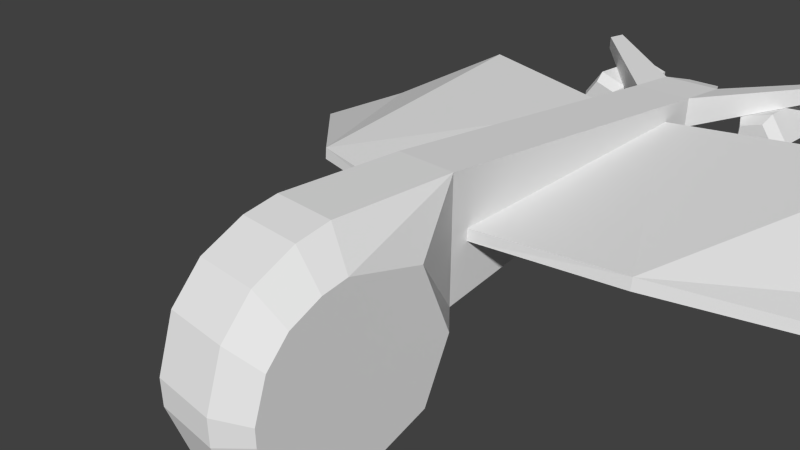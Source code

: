 # Source: andbomb.blend  (saved by Blender 2.63.0; exported with 4.5.12 LTS)
import bpy
from mathutils import Matrix  # noqa: F401  (used for matrix-valued properties, if any)

bpy.ops.wm.read_factory_settings(use_empty=True)
scene = bpy.context.scene
scene.name = 'Scene'

# ---- collections
col_collection_1 = bpy.data.collections.new('Collection 1'); scene.collection.children.link(col_collection_1)
col_collection_20 = bpy.data.collections.new('Collection 20'); scene.collection.children.link(col_collection_20)
col_collection_20.hide_render = True
col_collection_20.hide_viewport = True

# ---- materials (node trees are filled in below, after node groups)
mat_material = bpy.data.materials.new('Material')
mat_material.alpha_threshold = 0.0
mat_material.use_transparent_shadow = False
mat_material.roughness = 0.5
mat_material.line_color = (0.0, 0.0, 0.0, 1.0)

# ---- material node trees

# ---- world
world_world = bpy.data.worlds.new('World'); scene.world = world_world
world_world.color = (0.05088, 0.05088, 0.05088)
world_world.use_sun_shadow = False
world_world.sun_shadow_jitter_overblur = 0.0
world_world.cycles.sampling_method = 'NONE'
world_world.cycles.sample_map_resolution = 256

# ---- cameras
cam_camera = bpy.data.cameras.new('Camera')
cam_camera.clip_end = 100.0
cam_camera.lens = 35.0
cam_camera.sensor_width = 32.0
cam_camera.sensor_height = 18.0
cam_camera.ortho_scale = 7.314
cam_camera.dof.focus_distance = 0.0
cam_camera.dof.aperture_fstop = 128.0

# ---- meshes
me_cylinder_001 = bpy.data.meshes.new('Cylinder.001')
me_cylinder_001.from_pydata([(-0.4625, 0.7399, -25.86), (-0.4625, 0.7399, -22.96), (0.4685, 0.0222, -25.86), (0.4685, 0.0222, -22.96), (0.07366, -1.085, -25.86), (0.07366, -1.085, -22.96), (-1.101, -1.052, -25.86), (-1.101, -1.052, -22.96), (-1.433, 0.0762, -25.86), (-1.433, 0.0762, -22.96), (-0.4716, 0.419, -26.32), (0.1605, -0.0683, -26.32), (-0.1076, -0.8201, -26.32), (-0.9054, -0.7974, -26.32), (-1.13, -0.03164, -26.32), (0.1795, -0.06272, -22.5), (-0.4711, 0.4388, -22.5), (-0.09641, -0.8364, -22.5), (-0.9175, -0.8131, -22.5), (-1.149, -0.02498, -22.5), (-7.24, -1.277, -25.86), (-7.24, -1.277, -22.96), (-7.628, -2.387, -25.86), (-7.628, -2.387, -22.96), (-6.692, -3.098, -25.86), (-6.692, -3.098, -22.96), (-5.726, -2.428, -25.86), (-5.726, -2.428, -22.96), (-6.065, -1.302, -25.86), (-6.065, -1.302, -22.96), (-7.057, -1.54, -26.32), (-7.32, -2.294, -26.32), (-6.685, -2.777, -26.32), (-6.029, -2.322, -26.32), (-6.259, -1.558, -26.32), (-7.339, -2.3, -22.5), (-7.069, -1.524, -22.5), (-6.685, -2.797, -22.5), (-6.011, -2.328, -22.5), (-6.247, -1.542, -22.5), (2.882, 0.07319, -22.47), (2.882, 0.07319, -19.57), (3.548, -0.8956, -22.47), (3.548, -0.8956, -19.57), (2.833, -1.828, -22.47), (2.833, -1.828, -19.57), (1.725, -1.436, -22.47), (1.725, -1.436, -19.57), (1.755, -0.2608, -22.47), (1.755, -0.2608, -19.57), (2.775, -0.2294, -22.93), (3.227, -0.8872, -22.93), (2.742, -1.52, -22.93), (1.989, -1.254, -22.93), (2.01, -0.4562, -22.93), (3.247, -0.8877, -19.11), (2.782, -0.2108, -19.11), (2.747, -1.539, -19.11), (1.973, -1.265, -19.11), (1.994, -0.4441, -19.11), (6.13, -0.07875, -23.29), (6.13, -0.07875, -20.38), (6.285, -1.244, -23.29), (6.285, -1.244, -20.38), (5.224, -1.751, -23.29), (5.224, -1.751, -20.38), (4.414, -0.8991, -23.29), (4.414, -0.8991, -20.38), (4.974, 0.1345, -23.29), (4.974, 0.1345, -20.38), (5.898, -0.2999, -23.74), (6.002, -1.091, -23.74), (5.282, -1.435, -23.74), (4.732, -0.8569, -23.74), (5.113, -0.1551, -23.74), (6.02, -1.101, -19.93), (5.912, -0.2863, -19.93), (5.279, -1.455, -19.93), (4.713, -0.8595, -19.93), (5.104, -0.1373, -19.93), (8.594, 0.2863, -22.47), (8.594, 0.2863, -19.57), (8.748, -0.8791, -22.47), (8.748, -0.8791, -19.57), (7.688, -1.386, -22.47), (7.688, -1.386, -19.57), (6.878, -0.534, -22.47), (6.878, -0.534, -19.57), (7.438, 0.4995, -22.47), (7.438, 0.4995, -19.57), (8.361, 0.06509, -22.93), (8.466, -0.7261, -22.93), (7.746, -1.07, -22.93), (7.196, -0.4919, -22.93), (7.576, 0.2099, -22.93), (8.484, -0.7356, -19.11), (8.376, 0.07874, -19.11), (7.742, -1.09, -19.11), (7.177, -0.4945, -19.11), (7.568, 0.2278, -19.11), (-9.677, -3.663, -22.47), (-9.677, -3.663, -19.57), (-9.705, -4.839, -22.47), (-9.705, -4.839, -19.57), (-8.596, -5.229, -22.47), (-8.596, -5.229, -19.57), (-7.882, -4.294, -22.47), (-7.882, -4.294, -19.57), (-8.551, -3.327, -22.47), (-8.551, -3.327, -19.57), (-9.422, -3.858, -22.93), (-9.441, -4.656, -22.93), (-8.688, -4.921, -22.93), (-8.203, -4.287, -22.93), (-8.657, -3.63, -22.93), (-9.457, -4.667, -19.11), (-9.437, -3.846, -19.11), (-8.682, -4.94, -19.11), (-8.184, -4.287, -19.11), (-8.65, -3.611, -19.11), (-12.31, -5.566, -23.29), (-12.31, -5.566, -20.38), (-11.81, -6.626, -23.29), (-11.81, -6.626, -20.38), (-10.64, -6.471, -23.29), (-10.64, -6.471, -20.38), (-10.43, -5.315, -23.29), (-10.43, -5.315, -20.38), (-11.46, -4.756, -23.29), (-11.46, -4.756, -20.38), (-12.0, -5.624, -23.74), (-11.65, -6.344, -23.74), (-10.86, -6.239, -23.74), (-10.72, -5.454, -23.74), (-11.42, -5.074, -23.74), (-11.66, -6.361, -19.93), (-12.02, -5.621, -19.93), (-10.85, -6.253, -19.93), (-10.7, -5.445, -19.93), (-11.42, -5.054, -19.93), (-14.58, -6.607, -22.47), (-14.58, -6.607, -19.57), (-14.07, -7.668, -22.47), (-14.07, -7.668, -19.57), (-12.9, -7.512, -22.47), (-12.9, -7.512, -19.57), (-12.69, -6.356, -22.47), (-12.69, -6.356, -19.57), (-13.72, -5.797, -22.47), (-13.72, -5.797, -19.57), (-14.26, -6.665, -22.93), (-13.92, -7.385, -22.93), (-13.12, -7.28, -22.93), (-12.98, -6.495, -22.93), (-13.68, -6.115, -22.93), (-13.93, -7.403, -19.11), (-14.28, -6.662, -19.11), (-13.11, -7.294, -19.11), (-12.96, -6.486, -19.11), (-13.68, -6.095, -19.11)], [], [(0, 1, 3, 2), (2, 3, 5, 4), (4, 5, 7, 6), (9, 7, 18, 19), (6, 7, 9, 8), (8, 9, 1, 0), (8, 0, 10, 14), (10, 11, 12, 13, 14), (0, 2, 11, 10), (4, 6, 13, 12), (6, 8, 14, 13), (2, 4, 12, 11), (15, 16, 19, 18, 17), (5, 3, 15, 17), (1, 9, 19, 16), (3, 1, 16, 15), (7, 5, 17, 18), (20, 22, 23, 21), (22, 24, 25, 23), (24, 26, 27, 25), (29, 39, 38, 27), (26, 28, 29, 27), (28, 20, 21, 29), (28, 34, 30, 20), (30, 34, 33, 32, 31), (20, 30, 31, 22), (24, 32, 33, 26), (26, 33, 34, 28), (22, 31, 32, 24), (35, 37, 38, 39, 36), (25, 37, 35, 23), (21, 36, 39, 29), (23, 35, 36, 21), (27, 38, 37, 25), (40, 41, 43, 42), (42, 43, 45, 44), (44, 45, 47, 46), (49, 47, 58, 59), (46, 47, 49, 48), (48, 49, 41, 40), (48, 40, 50, 54), (50, 51, 52, 53, 54), (40, 42, 51, 50), (44, 46, 53, 52), (46, 48, 54, 53), (42, 44, 52, 51), (55, 56, 59, 58, 57), (45, 43, 55, 57), (41, 49, 59, 56), (43, 41, 56, 55), (47, 45, 57, 58), (60, 61, 63, 62), (62, 63, 65, 64), (64, 65, 67, 66), (69, 67, 78, 79), (66, 67, 69, 68), (68, 69, 61, 60), (68, 60, 70, 74), (70, 71, 72, 73, 74), (60, 62, 71, 70), (64, 66, 73, 72), (66, 68, 74, 73), (62, 64, 72, 71), (75, 76, 79, 78, 77), (65, 63, 75, 77), (61, 69, 79, 76), (63, 61, 76, 75), (67, 65, 77, 78), (80, 81, 83, 82), (82, 83, 85, 84), (84, 85, 87, 86), (89, 87, 98, 99), (86, 87, 89, 88), (88, 89, 81, 80), (88, 80, 90, 94), (90, 91, 92, 93, 94), (80, 82, 91, 90), (84, 86, 93, 92), (86, 88, 94, 93), (82, 84, 92, 91), (95, 96, 99, 98, 97), (85, 83, 95, 97), (81, 89, 99, 96), (83, 81, 96, 95), (87, 85, 97, 98), (100, 102, 103, 101), (102, 104, 105, 103), (104, 106, 107, 105), (109, 119, 118, 107), (106, 108, 109, 107), (108, 100, 101, 109), (108, 114, 110, 100), (110, 114, 113, 112, 111), (100, 110, 111, 102), (104, 112, 113, 106), (106, 113, 114, 108), (102, 111, 112, 104), (115, 117, 118, 119, 116), (105, 117, 115, 103), (101, 116, 119, 109), (103, 115, 116, 101), (107, 118, 117, 105), (120, 122, 123, 121), (122, 124, 125, 123), (124, 126, 127, 125), (129, 139, 138, 127), (126, 128, 129, 127), (128, 120, 121, 129), (128, 134, 130, 120), (130, 134, 133, 132, 131), (120, 130, 131, 122), (124, 132, 133, 126), (126, 133, 134, 128), (122, 131, 132, 124), (135, 137, 138, 139, 136), (125, 137, 135, 123), (121, 136, 139, 129), (123, 135, 136, 121), (127, 138, 137, 125), (140, 142, 143, 141), (142, 144, 145, 143), (144, 146, 147, 145), (149, 159, 158, 147), (146, 148, 149, 147), (148, 140, 141, 149), (148, 154, 150, 140), (150, 154, 153, 152, 151), (140, 150, 151, 142), (144, 152, 153, 146), (146, 153, 154, 148), (142, 151, 152, 144), (155, 157, 158, 159, 156), (145, 157, 155, 143), (141, 156, 159, 149), (143, 155, 156, 141), (147, 158, 157, 145)])
_uv = me_cylinder_001.uv_layers.new(name='UVMap')
_uv.uv.foreach_set('vector', [0.6846, 0.004868, 0.9065, 0.004868, 0.9065, 0.09472, 0.6846, 0.09472, 0.6846, 0.004867, 0.9065, 0.004868, 0.9065, 0.09472, 0.6846, 0.09472, 0.6846, 0.004868, 0.9065, 0.004868, 0.9065, 0.09472, 0.6846, 0.09472, 0.9065, 0.09472, 0.9065, 0.004868, 0.9461, 0.0184, 0.9461, 0.08119, 0.6846, 0.004868, 0.9065, 0.004868, 0.9065, 0.09472, 0.6846, 0.09472, 0.6846, 0.004868, 0.9065, 0.004868, 0.9065, 0.09472, 0.6846, 0.09472, 0.6846, 0.004868, 0.6846, 0.09472, 0.6445, 0.0803, 0.6445, 0.01929, 0.9922, 0.1589, 0.946, 0.1922, 0.8999, 0.1585, 0.9178, 0.1044, 0.9748, 0.1046, 0.6846, 0.004868, 0.6846, 0.09472, 0.6445, 0.0803, 0.6445, 0.01929, 0.6846, 0.004868, 0.6846, 0.09472, 0.6445, 0.0803, 0.6445, 0.01929, 0.6846, 0.004868, 0.6846, 0.09472, 0.6445, 0.0803, 0.6445, 0.01929, 0.6846, 0.004867, 0.6846, 0.09472, 0.6445, 0.08029, 0.6445, 0.01929, 0.5286, 0.6637, 0.5762, 0.6293, 0.5582, 0.5734, 0.4995, 0.5732, 0.4812, 0.629, 0.9065, 0.09472, 0.9065, 0.004868, 0.9461, 0.0184, 0.9461, 0.08119, 0.9065, 0.09472, 0.9065, 0.004868, 0.9461, 0.0184, 0.9461, 0.08119, 0.9065, 0.09472, 0.9065, 0.004868, 0.9461, 0.0184, 0.9461, 0.08119, 0.9065, 0.09472, 0.9065, 0.004868, 0.9461, 0.0184, 0.9461, 0.08119, 0.6846, 0.004868, 0.6846, 0.09472, 0.9065, 0.09472, 0.9065, 0.004868, 0.6846, 0.004867, 0.6846, 0.09472, 0.9065, 0.09472, 0.9065, 0.004868, 0.6846, 0.004868, 0.6846, 0.09472, 0.9065, 0.09472, 0.9065, 0.004868, 0.9065, 0.09472, 0.9461, 0.08119, 0.9461, 0.0184, 0.9065, 0.004868, 0.6846, 0.004868, 0.6846, 0.09472, 0.9065, 0.09472, 0.9065, 0.004868, 0.6846, 0.004868, 0.6846, 0.09472, 0.9065, 0.09472, 0.9065, 0.004868, 0.6846, 0.004868, 0.6445, 0.01929, 0.6445, 0.0803, 0.6846, 0.09472, 0.9922, 0.1589, 0.9748, 0.1046, 0.9178, 0.1044, 0.8999, 0.1585, 0.946, 0.1922, 0.6846, 0.004868, 0.6445, 0.01929, 0.6445, 0.0803, 0.6846, 0.09472, 0.6846, 0.004868, 0.6445, 0.01929, 0.6445, 0.0803, 0.6846, 0.09472, 0.6846, 0.004868, 0.6445, 0.01929, 0.6445, 0.0803, 0.6846, 0.09472, 0.6846, 0.004867, 0.6445, 0.01929, 0.6445, 0.08029, 0.6846, 0.09472, 0.5286, 0.6637, 0.4812, 0.629, 0.4995, 0.5732, 0.5582, 0.5734, 0.5762, 0.6293, 0.9065, 0.09472, 0.9461, 0.08119, 0.9461, 0.0184, 0.9065, 0.004868, 0.9065, 0.09472, 0.9461, 0.08119, 0.9461, 0.0184, 0.9065, 0.004868, 0.9065, 0.09472, 0.9461, 0.08119, 0.9461, 0.0184, 0.9065, 0.004868, 0.9065, 0.09472, 0.9461, 0.08119, 0.9461, 0.0184, 0.9065, 0.004868, 0.6846, 0.004868, 0.9065, 0.004868, 0.9065, 0.09472, 0.6846, 0.09472, 0.6846, 0.004867, 0.9065, 0.004868, 0.9065, 0.09472, 0.6846, 0.09472, 0.6846, 0.004868, 0.9065, 0.004868, 0.9065, 0.09472, 0.6846, 0.09472, 0.9065, 0.09472, 0.9065, 0.004868, 0.9461, 0.0184, 0.9461, 0.08119, 0.6846, 0.004868, 0.9065, 0.004868, 0.9065, 0.09472, 0.6846, 0.09472, 0.6846, 0.004868, 0.9065, 0.004868, 0.9065, 0.09472, 0.6846, 0.09472, 0.6846, 0.004868, 0.6846, 0.09472, 0.6445, 0.0803, 0.6445, 0.01929, 0.9922, 0.1589, 0.946, 0.1922, 0.8999, 0.1585, 0.9178, 0.1044, 0.9748, 0.1046, 0.6846, 0.004868, 0.6846, 0.09472, 0.6445, 0.0803, 0.6445, 0.01929, 0.6846, 0.004868, 0.6846, 0.09472, 0.6445, 0.0803, 0.6445, 0.01929, 0.6846, 0.004868, 0.6846, 0.09472, 0.6445, 0.0803, 0.6445, 0.01929, 0.6846, 0.004867, 0.6846, 0.09472, 0.6445, 0.08029, 0.6445, 0.01929, 0.5286, 0.6637, 0.5762, 0.6293, 0.5582, 0.5734, 0.4995, 0.5732, 0.4812, 0.629, 0.9065, 0.09472, 0.9065, 0.004868, 0.9461, 0.0184, 0.9461, 0.08119, 0.9065, 0.09472, 0.9065, 0.004868, 0.9461, 0.0184, 0.9461, 0.08119, 0.9065, 0.09472, 0.9065, 0.004868, 0.9461, 0.0184, 0.9461, 0.08119, 0.9065, 0.09472, 0.9065, 0.004868, 0.9461, 0.0184, 0.9461, 0.08119, 0.6846, 0.004868, 0.9065, 0.004868, 0.9065, 0.09472, 0.6846, 0.09472, 0.6846, 0.004867, 0.9065, 0.004868, 0.9065, 0.09472, 0.6846, 0.09472, 0.6846, 0.004868, 0.9065, 0.004868, 0.9065, 0.09472, 0.6846, 0.09472, 0.9065, 0.09472, 0.9065, 0.004868, 0.9461, 0.0184, 0.9461, 0.08119, 0.6846, 0.004868, 0.9065, 0.004868, 0.9065, 0.09472, 0.6846, 0.09472, 0.6846, 0.004868, 0.9065, 0.004868, 0.9065, 0.09472, 0.6846, 0.09472, 0.6846, 0.004868, 0.6846, 0.09472, 0.6445, 0.0803, 0.6445, 0.01929, 0.9922, 0.1589, 0.946, 0.1922, 0.8999, 0.1585, 0.9178, 0.1044, 0.9748, 0.1046, 0.6846, 0.004868, 0.6846, 0.09472, 0.6445, 0.0803, 0.6445, 0.01929, 0.6846, 0.004868, 0.6846, 0.09472, 0.6445, 0.0803, 0.6445, 0.01929, 0.6846, 0.004868, 0.6846, 0.09472, 0.6445, 0.0803, 0.6445, 0.01929, 0.6846, 0.004867, 0.6846, 0.09472, 0.6445, 0.08029, 0.6445, 0.01929, 0.5286, 0.6637, 0.5762, 0.6293, 0.5582, 0.5734, 0.4995, 0.5732, 0.4812, 0.629, 0.9065, 0.09472, 0.9065, 0.004868, 0.9461, 0.0184, 0.9461, 0.08119, 0.9065, 0.09472, 0.9065, 0.004868, 0.9461, 0.0184, 0.9461, 0.08119, 0.9065, 0.09472, 0.9065, 0.004868, 0.9461, 0.0184, 0.9461, 0.08119, 0.9065, 0.09472, 0.9065, 0.004868, 0.9461, 0.0184, 0.9461, 0.08119, 0.6846, 0.004868, 0.9065, 0.004868, 0.9065, 0.09472, 0.6846, 0.09472, 0.6846, 0.004867, 0.9065, 0.004868, 0.9065, 0.09472, 0.6846, 0.09472, 0.6846, 0.004868, 0.9065, 0.004868, 0.9065, 0.09472, 0.6846, 0.09472, 0.9065, 0.09472, 0.9065, 0.004868, 0.9461, 0.0184, 0.9461, 0.08119, 0.6846, 0.004868, 0.9065, 0.004868, 0.9065, 0.09472, 0.6846, 0.09472, 0.6846, 0.004868, 0.9065, 0.004868, 0.9065, 0.09472, 0.6846, 0.09472, 0.6846, 0.004868, 0.6846, 0.09472, 0.6445, 0.0803, 0.6445, 0.01929, 0.9922, 0.1589, 0.946, 0.1922, 0.8999, 0.1585, 0.9178, 0.1044, 0.9748, 0.1046, 0.6846, 0.004868, 0.6846, 0.09472, 0.6445, 0.0803, 0.6445, 0.01929, 0.6846, 0.004868, 0.6846, 0.09472, 0.6445, 0.0803, 0.6445, 0.01929, 0.6846, 0.004868, 0.6846, 0.09472, 0.6445, 0.0803, 0.6445, 0.01929, 0.6846, 0.004867, 0.6846, 0.09472, 0.6445, 0.08029, 0.6445, 0.01929, 0.5286, 0.6637, 0.5762, 0.6293, 0.5582, 0.5734, 0.4995, 0.5732, 0.4812, 0.629, 0.9065, 0.09472, 0.9065, 0.004868, 0.9461, 0.0184, 0.9461, 0.08119, 0.9065, 0.09472, 0.9065, 0.004868, 0.9461, 0.0184, 0.9461, 0.08119, 0.9065, 0.09472, 0.9065, 0.004868, 0.9461, 0.0184, 0.9461, 0.08119, 0.9065, 0.09472, 0.9065, 0.004868, 0.9461, 0.0184, 0.9461, 0.08119, 0.6846, 0.004868, 0.6846, 0.09472, 0.9065, 0.09472, 0.9065, 0.004868, 0.6846, 0.004867, 0.6846, 0.09472, 0.9065, 0.09472, 0.9065, 0.004868, 0.6846, 0.004868, 0.6846, 0.09472, 0.9065, 0.09472, 0.9065, 0.004868, 0.9065, 0.09472, 0.9461, 0.08119, 0.9461, 0.0184, 0.9065, 0.004868, 0.6846, 0.004868, 0.6846, 0.09472, 0.9065, 0.09472, 0.9065, 0.004868, 0.6846, 0.004868, 0.6846, 0.09472, 0.9065, 0.09472, 0.9065, 0.004868, 0.6846, 0.004868, 0.6445, 0.01929, 0.6445, 0.0803, 0.6846, 0.09472, 0.9922, 0.1589, 0.9748, 0.1046, 0.9178, 0.1044, 0.8999, 0.1585, 0.946, 0.1922, 0.6846, 0.004868, 0.6445, 0.01929, 0.6445, 0.0803, 0.6846, 0.09472, 0.6846, 0.004868, 0.6445, 0.01929, 0.6445, 0.0803, 0.6846, 0.09472, 0.6846, 0.004868, 0.6445, 0.01929, 0.6445, 0.0803, 0.6846, 0.09472, 0.6846, 0.004867, 0.6445, 0.01929, 0.6445, 0.08029, 0.6846, 0.09472, 0.5286, 0.6637, 0.4812, 0.629, 0.4995, 0.5732, 0.5582, 0.5734, 0.5762, 0.6293, 0.9065, 0.09472, 0.9461, 0.08119, 0.9461, 0.0184, 0.9065, 0.004868, 0.9065, 0.09472, 0.9461, 0.08119, 0.9461, 0.0184, 0.9065, 0.004868, 0.9065, 0.09472, 0.9461, 0.08119, 0.9461, 0.0184, 0.9065, 0.004868, 0.9065, 0.09472, 0.9461, 0.08119, 0.9461, 0.0184, 0.9065, 0.004868, 0.6846, 0.004868, 0.6846, 0.09472, 0.9065, 0.09472, 0.9065, 0.004868, 0.6846, 0.004867, 0.6846, 0.09472, 0.9065, 0.09472, 0.9065, 0.004868, 0.6846, 0.004868, 0.6846, 0.09472, 0.9065, 0.09472, 0.9065, 0.004868, 0.9065, 0.09472, 0.9461, 0.08119, 0.9461, 0.0184, 0.9065, 0.004868, 0.6846, 0.004868, 0.6846, 0.09472, 0.9065, 0.09472, 0.9065, 0.004868, 0.6846, 0.004868, 0.6846, 0.09472, 0.9065, 0.09472, 0.9065, 0.004868, 0.6846, 0.004868, 0.6445, 0.01929, 0.6445, 0.0803, 0.6846, 0.09472, 0.9922, 0.1589, 0.9748, 0.1046, 0.9178, 0.1044, 0.8999, 0.1585, 0.946, 0.1922, 0.6846, 0.004868, 0.6445, 0.01929, 0.6445, 0.0803, 0.6846, 0.09472, 0.6846, 0.004868, 0.6445, 0.01929, 0.6445, 0.0803, 0.6846, 0.09472, 0.6846, 0.004868, 0.6445, 0.01929, 0.6445, 0.0803, 0.6846, 0.09472, 0.6846, 0.004867, 0.6445, 0.01929, 0.6445, 0.08029, 0.6846, 0.09472, 0.5286, 0.6637, 0.4812, 0.629, 0.4995, 0.5732, 0.5582, 0.5734, 0.5762, 0.6293, 0.9065, 0.09472, 0.9461, 0.08119, 0.9461, 0.0184, 0.9065, 0.004868, 0.9065, 0.09472, 0.9461, 0.08119, 0.9461, 0.0184, 0.9065, 0.004868, 0.9065, 0.09472, 0.9461, 0.08119, 0.9461, 0.0184, 0.9065, 0.004868, 0.9065, 0.09472, 0.9461, 0.08119, 0.9461, 0.0184, 0.9065, 0.004868, 0.6846, 0.004868, 0.6846, 0.09472, 0.9065, 0.09472, 0.9065, 0.004868, 0.6846, 0.004867, 0.6846, 0.09472, 0.9065, 0.09472, 0.9065, 0.004868, 0.6846, 0.004868, 0.6846, 0.09472, 0.9065, 0.09472, 0.9065, 0.004868, 0.9065, 0.09472, 0.9461, 0.08119, 0.9461, 0.0184, 0.9065, 0.004868, 0.6846, 0.004868, 0.6846, 0.09472, 0.9065, 0.09472, 0.9065, 0.004868, 0.6846, 0.004868, 0.6846, 0.09472, 0.9065, 0.09472, 0.9065, 0.004868, 0.6846, 0.004868, 0.6445, 0.01929, 0.6445, 0.0803, 0.6846, 0.09472, 0.9922, 0.1589, 0.9748, 0.1046, 0.9178, 0.1044, 0.8999, 0.1585, 0.946, 0.1922, 0.6846, 0.004868, 0.6445, 0.01929, 0.6445, 0.0803, 0.6846, 0.09472, 0.6846, 0.004868, 0.6445, 0.01929, 0.6445, 0.0803, 0.6846, 0.09472, 0.6846, 0.004868, 0.6445, 0.01929, 0.6445, 0.0803, 0.6846, 0.09472, 0.6846, 0.004867, 0.6445, 0.01929, 0.6445, 0.08029, 0.6846, 0.09472, 0.5286, 0.6637, 0.4812, 0.629, 0.4995, 0.5732, 0.5582, 0.5734, 0.5762, 0.6293, 0.9065, 0.09472, 0.9461, 0.08119, 0.9461, 0.0184, 0.9065, 0.004868, 0.9065, 0.09472, 0.9461, 0.08119, 0.9461, 0.0184, 0.9065, 0.004868, 0.9065, 0.09472, 0.9461, 0.08119, 0.9461, 0.0184, 0.9065, 0.004868, 0.9065, 0.09472, 0.9461, 0.08119, 0.9461, 0.0184, 0.9065, 0.004868])
me_cylinder_001.use_remesh_preserve_volume = False
me_cylinder_001.use_remesh_preserve_attributes = False
me_cylinder_001.use_mirror_vertex_groups = False
me_cylinder_001.update()
me_cube = bpy.data.meshes.new('Cube')
me_cube.from_pydata([(0.5055, -1.0, 1.0), (-0.5055, -1.0, 1.0), (0.5055, -1.51, 0.8824), (-0.5055, -1.51, 0.8824), (0.5055, -2.124, 0.5558), (-0.5055, -2.124, 0.5558), (0.5055, -2.568, 0.03317), (-0.5055, -2.568, 0.03317), (-0.5055, -2.829, -1.0), (0.5055, -2.829, -0.7899), (-0.5055, -2.829, -0.7899), (0.5055, -2.124, -2.556), (-0.5055, -2.124, -2.556), (0.5055, -2.568, -2.033), (-0.5055, -2.568, -2.033), (0.5055, -2.829, -1.21), (-0.5055, -2.829, -1.21), (-0.9367, 0.5427, -0.9997), (-0.9367, -1.125, 0.4888), (-0.9367, -1.508, 0.4002), (-0.9367, -2.502, -0.8591), (-0.5055, 1.0, -1.0), (-0.5055, 0.2945, -2.595), (-0.5055, 6.775, 0.6734), (-0.5055, 6.775, 0.1602), (-0.9367, -1.125, -1.0), (-0.9367, -1.508, -2.4), (-0.9367, -1.971, -1.0), (-0.9367, -2.502, -1.0), (-0.9367, -2.502, -1.141), (-0.5055, 1.0, 1.0), (-0.9367, 0.04624, 0.2014), (-0.9367, -1.971, 0.1543), (-0.9367, -2.305, -0.2393), (-0.5055, -1.0, -3.0), (-0.5055, -1.51, -2.882), (-0.9367, 0.1116, -2.005), (-0.9367, -1.125, -2.489), (-0.9367, -1.508, -1.0), (-0.9367, -1.971, -2.154), (-0.9367, -2.305, -1.0), (-0.9367, -2.305, -1.761), (-0.5055, 7.734, 0.6298), (-0.5055, 7.734, 0.1602), (-2.218, 8.825, 0.9033), (-2.218, 8.825, 0.7016), (-2.218, 8.413, 0.922), (-2.218, 8.413, 0.7016), (-0.2861, 8.198, 0.5279), (-0.2861, 8.198, 0.2621), (0.5055, -2.829, -1.0), (0.9367, 0.5427, -0.9997), (0.9366, -1.125, 0.4888), (0.9366, -1.508, 0.4002), (0.9366, -2.502, -0.8591), (0.5055, 1.0, -1.0), (0.5055, 0.2945, -2.595), (0.5055, 6.775, 0.6734), (0.5055, 6.775, 0.1602), (0.9367, -1.125, -1.0), (0.9366, -1.508, -2.4), (0.9367, -1.971, -1.0), (0.9366, -2.502, -1.0), (0.9366, -2.502, -1.141), (0.5055, 1.0, 1.0), (0.9367, 0.04624, 0.2014), (0.9366, -1.971, 0.1543), (0.9366, -2.305, -0.2393), (0.5055, -1.0, -3.0), (0.5055, -1.51, -2.882), (0.9367, 0.1116, -2.005), (0.9366, -1.125, -2.489), (0.9367, -1.508, -1.0), (0.9366, -1.971, -2.154), (0.9366, -2.305, -1.0), (0.9366, -2.305, -1.761), (0.5055, 1.304, 0.1027), (6.524, 6.702, -1.038), (6.524, 6.717, -0.8765), (2.856, 1.611, 0.214), (6.524, 4.645, -0.8765), (6.524, 4.63, -1.038), (2.856, 1.596, 0.02417), (0.5055, 7.734, 0.6298), (0.5055, 7.734, 0.1602), (2.218, 8.825, 0.9033), (2.218, 8.825, 0.7016), (2.218, 8.413, 0.922), (2.218, 8.413, 0.7016), (0.2861, 8.198, 0.5279), (0.2861, 8.198, 0.2621), (4.104, 7.246, 0.2356), (4.104, 7.263, 0.4135), (0.4795, 6.086, 0.2356), (0.4795, 6.103, 0.4135), (0.5055, 1.304, -0.08909), (-0.5055, 1.304, 0.1027), (-6.524, 6.702, -1.038), (-6.524, 6.717, -0.8765), (-2.856, 1.611, 0.214), (-6.524, 4.645, -0.8765), (-6.524, 4.63, -1.038), (-2.856, 1.596, 0.02417), (-4.104, 7.246, 0.2356), (-4.104, 7.263, 0.4135), (-0.4795, 6.086, 0.2356), (-0.4795, 6.103, 0.4135), (-0.5055, 1.304, -0.08909)], [], [(64, 30, 1, 0), (21, 30, 23, 24), (0, 1, 3, 2), (2, 3, 5, 4), (6, 7, 10, 9), (4, 5, 7, 6), (50, 9, 10, 8), (56, 68, 34, 22), (55, 21, 24, 58), (56, 22, 21, 55), (68, 69, 35, 34), (30, 64, 57, 23), (69, 11, 12, 35), (13, 15, 16, 14), (11, 13, 14, 12), (50, 8, 16, 15), (23, 57, 83, 42), (1, 18, 19, 3), (21, 17, 31, 30), (30, 31, 18, 1), (5, 32, 33, 7), (3, 19, 32, 5), (7, 33, 20, 10), (34, 35, 26, 37), (21, 22, 36, 17), (22, 34, 37, 36), (12, 14, 41, 39), (17, 36, 37, 25), (25, 37, 26, 38), (38, 26, 39, 27), (27, 39, 41, 40), (40, 41, 29, 28), (16, 8, 28, 29), (35, 12, 39, 26), (14, 16, 29, 41), (58, 24, 43, 84), (89, 90, 49, 48), (42, 83, 89, 48), (42, 48, 49, 43), (46, 44, 45, 47), (23, 46, 47, 24), (42, 44, 46, 23), (43, 45, 44, 42), (24, 47, 45, 43), (43, 49, 90, 84), (55, 58, 57, 64), (0, 2, 53, 52), (55, 64, 65, 51), (64, 0, 52, 65), (4, 6, 67, 66), (2, 4, 66, 53), (6, 9, 54, 67), (68, 71, 60, 69), (55, 51, 70, 56), (56, 70, 71, 68), (11, 73, 75, 13), (51, 59, 71, 70), (59, 72, 60, 71), (72, 61, 73, 60), (61, 74, 75, 73), (74, 62, 63, 75), (15, 63, 62, 50), (69, 60, 73, 11), (13, 75, 63, 15), (93, 94, 92, 91), (91, 92, 78, 77), (80, 79, 82, 81), (77, 78, 80, 81), (83, 84, 90, 89), (87, 88, 86, 85), (57, 58, 88, 87), (83, 57, 87, 85), (84, 83, 85, 86), (58, 84, 86, 88), (79, 92, 94, 76), (78, 92, 79, 80), (17, 25, 18, 31), (25, 38, 19, 18), (38, 27, 32, 19), (27, 40, 33, 32), (40, 28, 20, 33), (10, 20, 28, 8), (51, 65, 52, 59), (59, 52, 53, 72), (72, 53, 66, 61), (61, 66, 67, 74), (74, 67, 54, 62), (9, 50, 62, 54), (95, 82, 79, 76), (82, 95, 93, 91), (77, 81, 82, 91), (105, 103, 104, 106), (103, 97, 98, 104), (100, 101, 102, 99), (97, 101, 100, 98), (99, 96, 106, 104), (98, 100, 99, 104), (107, 96, 99, 102), (102, 103, 105, 107), (97, 103, 102, 101)])
_uv = me_cube.uv_layers.new(name='UVMap')
_uv.uv.foreach_set('vector', [0.1128, 0.7891, 0.2194, 0.7891, 0.2194, 0.9999, 0.1128, 0.9999, 0.4336, 0.776, 0.2252, 0.7879, 0.225, 0.1843, 0.2785, 0.1812, 0.1117, 1.0, 3.341e-05, 1.0, 3.347e-05, 0.9422, 0.1117, 0.9422, 0.1117, 0.9422, 3.347e-05, 0.9422, 3.352e-05, 0.8654, 0.1117, 0.8654, 0.1117, 0.7897, 3.355e-05, 0.7897, 3.356e-05, 0.6944, 0.1117, 0.6944, 0.1117, 0.8654, 3.352e-05, 0.8654, 3.355e-05, 0.7897, 0.1117, 0.7897, 0.1117, 0.6712, 0.1117, 0.6944, 3.356e-05, 0.6944, 3.358e-05, 0.6712, 0.1117, 0.1926, 0.1117, 0.3424, 3.366e-05, 0.3424, 3.356e-05, 0.1926, 0.9994, 0.8965, 0.9994, 0.9996, 0.3989, 0.9996, 0.3989, 0.8965, 0.1117, 0.1926, 3.356e-05, 0.1926, 3.343e-05, 3.341e-05, 0.1117, 3.341e-05, 0.1117, 0.3424, 0.1117, 0.4001, 3.369e-05, 0.4001, 3.366e-05, 0.3424, 0.2194, 0.7891, 0.1128, 0.7891, 0.1128, 0.1793, 0.2194, 0.1793, 0.1117, 0.4001, 0.1117, 0.4769, 3.359e-05, 0.4769, 3.369e-05, 0.4001, 0.1117, 0.5526, 0.1117, 0.648, 3.357e-05, 0.648, 3.359e-05, 0.5526, 0.1117, 0.4769, 0.1117, 0.5526, 3.359e-05, 0.5526, 3.359e-05, 0.4769, 0.1117, 0.6712, 3.358e-05, 0.6712, 3.357e-05, 0.648, 0.1117, 0.648, 0.2194, 0.1793, 0.1128, 0.1793, 0.1128, 0.07809, 0.2194, 0.07809, 0.8379, 0.5052, 0.8174, 0.5559, 0.7858, 0.555, 0.7959, 0.504, 0.4336, 0.776, 0.4403, 0.8413, 0.3146, 0.8922, 0.2252, 0.7879, 0.9959, 0.5348, 0.9072, 0.5924, 0.8174, 0.5559, 0.8379, 0.5052, 0.7408, 0.5129, 0.7442, 0.5616, 0.7063, 0.5785, 0.6904, 0.5352, 0.7959, 0.504, 0.7858, 0.555, 0.7442, 0.5616, 0.7408, 0.5129, 0.6904, 0.5352, 0.7063, 0.5785, 0.6654, 0.611, 0.6361, 0.5784, 0.7985, 0.888, 0.7564, 0.88, 0.7575, 0.8269, 0.7892, 0.833, 0.9985, 0.7541, 0.9072, 0.8642, 0.8941, 0.8038, 0.9509, 0.7343, 0.9072, 0.8642, 0.7985, 0.888, 0.7892, 0.833, 0.8941, 0.8038, 0.7033, 0.8589, 0.6581, 0.8255, 0.6835, 0.7859, 0.7176, 0.8111, 0.938, 0.6938, 0.8988, 0.6025, 0.7866, 0.5586, 0.7866, 0.6938, 0.7866, 0.6938, 0.7866, 0.5586, 0.7517, 0.5667, 0.7517, 0.6938, 0.7517, 0.6938, 0.7517, 0.5667, 0.7098, 0.589, 0.7098, 0.6938, 0.7098, 0.6938, 0.7098, 0.589, 0.6794, 0.6247, 0.6794, 0.6938, 0.6794, 0.6938, 0.6794, 0.6247, 0.6615, 0.681, 0.6615, 0.6938, 0.6135, 0.7704, 0.6054, 0.7552, 0.6445, 0.7343, 0.65, 0.7444, 0.7564, 0.88, 0.7033, 0.8589, 0.7176, 0.8111, 0.7575, 0.8269, 0.6581, 0.8255, 0.6135, 0.7704, 0.65, 0.7444, 0.6835, 0.7859, 0.3989, 0.8965, 0.3989, 0.9996, 0.3011, 0.9996, 0.3011, 0.8965, 0.136, 0.02803, 0.136, 1.266e-05, 0.1963, 1.287e-05, 0.1963, 0.02803, 0.2194, 0.07809, 0.1128, 0.07809, 0.136, 0.02803, 0.1963, 0.02803, 0.2257, 0.1805, 0.2339, 0.1264, 0.2617, 0.1252, 0.2748, 0.1783, 0.6518, 0.891, 0.6778, 0.8664, 0.6664, 0.8532, 0.6393, 0.8765, 0.4288, 0.8515, 0.6388, 0.8769, 0.6345, 0.896, 0.4187, 0.896, 0.494, 0.7966, 0.6668, 0.8533, 0.6388, 0.8769, 0.4288, 0.8515, 0.5016, 0.7556, 0.6701, 0.8357, 0.6668, 0.8533, 0.494, 0.7966, 0.43, 0.8514, 0.6393, 0.8765, 0.6664, 0.8532, 0.493, 0.7971, 0.3011, 0.9996, 0.2527, 0.9773, 0.2527, 0.9189, 0.3011, 0.8965, 0.4336, 0.776, 0.2785, 0.1812, 0.225, 0.1843, 0.2252, 0.7879, 0.8379, 0.5052, 0.7959, 0.504, 0.7858, 0.555, 0.8174, 0.5559, 0.4336, 0.776, 0.2252, 0.7879, 0.3146, 0.8922, 0.4403, 0.8413, 0.9959, 0.5348, 0.8379, 0.5052, 0.8174, 0.5559, 0.9072, 0.5924, 0.7408, 0.5129, 0.6904, 0.5352, 0.7063, 0.5785, 0.7442, 0.5616, 0.7959, 0.504, 0.7408, 0.5129, 0.7442, 0.5616, 0.7858, 0.555, 0.6904, 0.5352, 0.6361, 0.5784, 0.6654, 0.611, 0.7063, 0.5785, 0.7985, 0.888, 0.7892, 0.833, 0.7575, 0.8269, 0.7564, 0.88, 0.9985, 0.7541, 0.9509, 0.7343, 0.8941, 0.8038, 0.9072, 0.8642, 0.9072, 0.8642, 0.8941, 0.8038, 0.7892, 0.833, 0.7985, 0.888, 0.7033, 0.8589, 0.7176, 0.8111, 0.6835, 0.7859, 0.6581, 0.8255, 0.938, 0.6933, 0.7866, 0.6932, 0.7866, 0.5581, 0.8988, 0.602, 0.7866, 0.6932, 0.7517, 0.6932, 0.7517, 0.5661, 0.7866, 0.5581, 0.7517, 0.6932, 0.7098, 0.6932, 0.7098, 0.5885, 0.7517, 0.5661, 0.7098, 0.6932, 0.6794, 0.6932, 0.6794, 0.6242, 0.7098, 0.5885, 0.6794, 0.6932, 0.6615, 0.6932, 0.6615, 0.6805, 0.6794, 0.6242, 0.6135, 0.7704, 0.65, 0.7444, 0.6445, 0.7343, 0.6054, 0.7552, 0.7564, 0.88, 0.7575, 0.8269, 0.7176, 0.8111, 0.7033, 0.8589, 0.6581, 0.8255, 0.6835, 0.7859, 0.65, 0.7444, 0.6135, 0.7704, 0.2297, 0.7501, 0.2125, 0.7501, 0.2125, 0.7501, 0.2297, 0.7501, 0.2297, 0.7501, 0.2125, 0.7501, 0.2125, 0.7501, 0.2297, 0.7501, 0.2125, 0.7501, 0.2125, 0.7673, 0.2297, 0.7673, 0.2297, 0.7501, 0.2297, 0.7501, 0.2125, 0.7501, 0.2125, 0.7501, 0.2297, 0.7501, 0.2257, 0.1805, 0.2748, 0.1783, 0.2617, 0.1252, 0.2339, 0.1264, 0.6518, 0.891, 0.6393, 0.8765, 0.6664, 0.8532, 0.6778, 0.8664, 0.4288, 0.8515, 0.4187, 0.896, 0.6345, 0.896, 0.6388, 0.8769, 0.494, 0.7966, 0.4288, 0.8515, 0.6388, 0.8769, 0.6668, 0.8533, 0.5016, 0.7556, 0.494, 0.7966, 0.6668, 0.8533, 0.6701, 0.8357, 0.43, 0.8514, 0.493, 0.7971, 0.6664, 0.8532, 0.6393, 0.8765, 0.4733, 0.01198, 0.7336, 0.5122, 0.3634, 0.4949, 0.2441, 0.04203, 0.9733, 0.3831, 0.7336, 0.5122, 0.4733, 0.01198, 0.9142, 0.1902, 0.938, 0.6938, 0.7866, 0.6938, 0.7866, 0.829, 0.8929, 0.8029, 0.7866, 0.6938, 0.7517, 0.6938, 0.7517, 0.8209, 0.7866, 0.829, 0.7517, 0.6938, 0.7098, 0.6938, 0.7098, 0.7986, 0.7517, 0.8209, 0.7098, 0.6938, 0.6794, 0.6938, 0.6794, 0.7629, 0.7098, 0.7986, 0.6794, 0.6938, 0.6615, 0.6938, 0.6615, 0.7066, 0.6794, 0.7629, 0.6361, 0.5784, 0.6654, 0.611, 0.6581, 0.6196, 0.6251, 0.5912, 0.938, 0.6933, 0.8929, 0.8023, 0.7866, 0.8284, 0.7866, 0.6933, 0.7866, 0.6933, 0.7866, 0.8284, 0.7517, 0.8204, 0.7517, 0.6933, 0.7517, 0.6933, 0.7517, 0.8204, 0.7098, 0.7981, 0.7098, 0.6933, 0.7098, 0.6933, 0.7098, 0.7981, 0.6794, 0.7623, 0.6794, 0.6933, 0.6794, 0.6933, 0.6794, 0.7623, 0.6615, 0.7061, 0.6615, 0.6933, 0.6361, 0.5784, 0.6251, 0.5912, 0.6581, 0.6196, 0.6654, 0.611, 0.2125, 0.7501, 0.2125, 0.7673, 0.2297, 0.7673, 0.2297, 0.7501, 0.4733, 0.01198, 0.2441, 0.04203, 0.3634, 0.4949, 0.7336, 0.5122, 0.9733, 0.3831, 0.9142, 0.1902, 0.4733, 0.01198, 0.7336, 0.5122, 0.2297, 0.7501, 0.2297, 0.7501, 0.2125, 0.7501, 0.2125, 0.7501, 0.2297, 0.7501, 0.2297, 0.7501, 0.2125, 0.7501, 0.2125, 0.7501, 0.2125, 0.7501, 0.2297, 0.7501, 0.2297, 0.7673, 0.2125, 0.7673, 0.2297, 0.7501, 0.2297, 0.7501, 0.2125, 0.7501, 0.2125, 0.7501, 0.4733, 0.01198, 0.2441, 0.04203, 0.3634, 0.4949, 0.7336, 0.5122, 0.9733, 0.3831, 0.9142, 0.1902, 0.4733, 0.01198, 0.7336, 0.5122, 0.2125, 0.7501, 0.2297, 0.7501, 0.2297, 0.7673, 0.2125, 0.7673, 0.4733, 0.01198, 0.7336, 0.5122, 0.3634, 0.4949, 0.2441, 0.04203, 0.9733, 0.3831, 0.7336, 0.5122, 0.4733, 0.01198, 0.9142, 0.1902])
me_cube.materials.append(mat_material)
me_cube.use_remesh_preserve_volume = False
me_cube.use_remesh_preserve_attributes = False
me_cube.use_mirror_vertex_groups = False
me_cube.update()
me_cylinder = bpy.data.meshes.new('Cylinder')
me_cylinder.from_pydata([(0.6321, -0.6218, -2.122), (-0.6234, -0.6218, -2.122), (0.6321, 0.6337, -2.122), (-0.6234, 0.6337, -2.122), (0.6321, -0.6218, -2.453), (-0.6234, -0.6218, -2.453), (0.6321, 0.6337, -2.453), (-0.6234, 0.6337, -2.453), (0.3367, -5.511, -2.455), (-0.3275, -5.511, -2.455), (0.3367, 1.509, -2.455), (-0.3275, 1.509, -2.455), (0.3367, -5.511, -3.119), (-0.3275, -5.511, -3.119), (0.3367, 1.509, -3.119), (-0.3275, 1.509, -3.119)], [], [(2, 6, 7, 3), (6, 4, 5, 7), (4, 0, 1, 5), (2, 0, 4, 6), (7, 5, 1, 3), (8, 10, 11, 9), (10, 14, 15, 11), (14, 12, 13, 15), (12, 8, 9, 13), (10, 8, 12, 14), (15, 13, 9, 11)])
_uv = me_cylinder.uv_layers.new(name='UVMap')
_uv.uv.foreach_set('vector', [0.3913, 0.4967, 0.4369, 0.4967, 0.4369, 0.5423, 0.3913, 0.5423, 0.3913, 0.4967, 0.4369, 0.4967, 0.4369, 0.5423, 0.3913, 0.5423, 0.3913, 0.4967, 0.4369, 0.4967, 0.4369, 0.5423, 0.3913, 0.5423, 0.3913, 0.4967, 0.4369, 0.4967, 0.4369, 0.5423, 0.3913, 0.5423, 0.3913, 0.4967, 0.4369, 0.4967, 0.4369, 0.5423, 0.3913, 0.5423, 0.9607, 0.5241, 0.9607, 0.2567, 0.9984, 0.2567, 0.9984, 0.5241, 0.9605, 0.218, 0.9983, 0.218, 0.9983, 0.2557, 0.9605, 0.2557, 0.9607, 0.5241, 0.9607, 0.2567, 0.9984, 0.2567, 0.9984, 0.5241, 0.9605, 0.218, 0.9983, 0.218, 0.9983, 0.2557, 0.9605, 0.2557, 0.9607, 0.5241, 0.9607, 0.2567, 0.9984, 0.2567, 0.9984, 0.5241, 0.9607, 0.5241, 0.9607, 0.2567, 0.9984, 0.2567, 0.9984, 0.5241])
me_cylinder.use_remesh_preserve_volume = False
me_cylinder.use_remesh_preserve_attributes = False
me_cylinder.use_mirror_vertex_groups = False
me_cylinder.update()

# ---- objects
ob_cylinder_001 = bpy.data.objects.new('Cylinder.001', me_cylinder_001)
ob_cube = bpy.data.objects.new('Cube', me_cube)
ob_camera = bpy.data.objects.new('Camera', cam_camera)
ob_cylinder = bpy.data.objects.new('Cylinder', me_cylinder)

# ---- transforms, parenting, visibility, modifiers, constraints
ob_cylinder_001.location = (1.794, -3.499, 0.127)
ob_cylinder_001.rotation_euler = (1.571, 0.2892, -1.002e-08)
ob_cylinder_001.scale = (0.4761, 0.4761, 0.4761)
ob_cylinder_001.lineart.crease_threshold = 0.0
ob_cube.location = (0.0, 0.0, 0.0)
ob_cube.lock_rotations_4d = False
ob_cube.empty_display_type = 'ARROWS'
ob_cube.lineart.crease_threshold = 0.0
ob_camera.location = (7.481, -6.508, 5.344)
ob_camera.rotation_euler = (1.109, 0.0, 0.8149)
ob_camera.lock_rotations_4d = False
ob_camera.empty_display_type = 'ARROWS'
ob_camera.color = (0.0, 0.0, 0.0, 0.0)
ob_camera.display_type = 'WIRE'
ob_camera.lineart.crease_threshold = 0.0
ob_cylinder.location = (0.01998, -1.003, -1.985)
ob_cylinder.rotation_euler = (-3.423e-08, -2.384e-07, 3.423e-08)
ob_cylinder.scale = (0.4354, 0.4354, 0.4354)
ob_cylinder.lineart.crease_threshold = 0.0

# ---- collection membership
col_collection_1.objects.link(ob_cylinder_001)
col_collection_1.objects.link(ob_cube)
col_collection_1.objects.link(ob_camera)
col_collection_20.objects.link(ob_cylinder)

# ---- scene / render settings (as saved in the file)
scene.camera = ob_camera
scene.frame_start = 1; scene.frame_end = 250; scene.frame_set(2)
scene.render.engine = 'BLENDER_EEVEE_NEXT'
scene.render.resolution_percentage = 50
scene.render.dither_intensity = 0.0
scene.cycles.use_denoising = False
scene.cycles.samples = 10
scene.cycles.sampling_pattern = 'TABULATED_SOBOL'
scene.cycles.light_sampling_threshold = 0.0
scene.cycles.use_adaptive_sampling = False
scene.cycles.use_light_tree = False
scene.cycles.blur_glossy = 0.0
scene.cycles.volume_bounces = 1
scene.cycles.pixel_filter_type = 'GAUSSIAN'
scene.cycles.sample_clamp_indirect = 0.0
scene.view_settings.view_transform = 'Standard'
bpy.context.view_layer.update()

# ---- added for rendering (the .blend has no usable light): sun
light_auto_sun = bpy.data.lights.new('AutoSun', 'SUN')
light_auto_sun.energy = 3.0
light_auto_sun.angle = 0.0523599
ob_auto_sun = bpy.data.objects.new('AutoSun', light_auto_sun)
scene.collection.objects.link(ob_auto_sun)
ob_auto_sun.rotation_euler = (0.872665, 0.174533, 0.523599)
bpy.context.view_layer.update()
